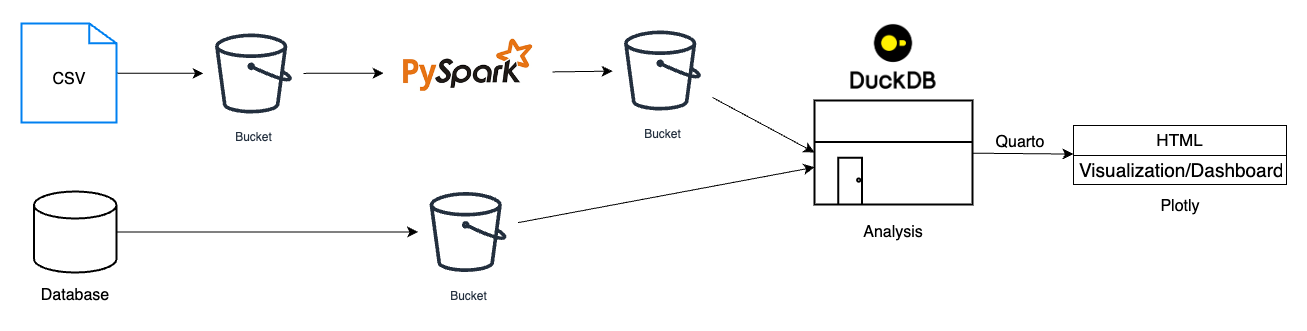

The diagram above was exported from draw.io. Its source (the exported page's mxGraphModel, read from the mxfile embedded in the PNG):
<mxGraphModel dx="1834" dy="845" grid="0" gridSize="10" guides="1" tooltips="1" connect="1" arrows="1" fold="1" page="0" pageScale="1" pageWidth="850" pageHeight="1100" math="0" shadow="0">
  <root>
    <mxCell id="0" />
    <mxCell id="1" parent="0" />
    <mxCell id="X1bm_T4LfEefeUYg8N71-3" value="Bucket" style="sketch=0;outlineConnect=0;fontColor=#232F3E;gradientColor=none;strokeColor=#232F3E;fillColor=#ffffff;dashed=0;verticalLabelPosition=bottom;verticalAlign=top;align=center;html=1;fontSize=12;fontStyle=0;aspect=fixed;shape=mxgraph.aws4.resourceIcon;resIcon=mxgraph.aws4.bucket;" vertex="1" parent="1">
      <mxGeometry x="127" y="46" width="100" height="100" as="geometry" />
    </mxCell>
    <mxCell id="X1bm_T4LfEefeUYg8N71-7" value="" style="endArrow=classic;html=1;rounded=0;fontSize=12;startSize=8;endSize=8;curved=1;" edge="1" parent="1" source="X1bm_T4LfEefeUYg8N71-1" target="X1bm_T4LfEefeUYg8N71-3">
      <mxGeometry width="50" height="50" relative="1" as="geometry">
        <mxPoint x="238" y="225" as="sourcePoint" />
        <mxPoint x="288" y="175" as="targetPoint" />
      </mxGeometry>
    </mxCell>
    <mxCell id="X1bm_T4LfEefeUYg8N71-8" value="" style="endArrow=classic;html=1;rounded=0;fontSize=12;startSize=8;endSize=8;curved=1;" edge="1" parent="1" source="X1bm_T4LfEefeUYg8N71-3" target="X1bm_T4LfEefeUYg8N71-9">
      <mxGeometry width="50" height="50" relative="1" as="geometry">
        <mxPoint x="250" y="95" as="sourcePoint" />
        <mxPoint x="337" y="95" as="targetPoint" />
      </mxGeometry>
    </mxCell>
    <mxCell id="X1bm_T4LfEefeUYg8N71-9" value="" style="shape=image;verticalLabelPosition=bottom;labelBackgroundColor=default;verticalAlign=top;aspect=fixed;imageAspect=0;image=data:image/png,(base64 omitted: 8584 chars);" vertex="1" parent="1">
      <mxGeometry x="307" y="48" width="169.08" height="95" as="geometry" />
    </mxCell>
    <mxCell id="X1bm_T4LfEefeUYg8N71-10" style="edgeStyle=none;curved=1;rounded=0;orthogonalLoop=1;jettySize=auto;html=1;exitX=1;exitY=1;exitDx=0;exitDy=0;fontSize=12;startSize=8;endSize=8;" edge="1" parent="1" source="X1bm_T4LfEefeUYg8N71-9" target="X1bm_T4LfEefeUYg8N71-9">
      <mxGeometry relative="1" as="geometry" />
    </mxCell>
    <mxCell id="X1bm_T4LfEefeUYg8N71-13" value="Bucket" style="sketch=0;outlineConnect=0;fontColor=#232F3E;gradientColor=none;strokeColor=#232F3E;fillColor=#ffffff;dashed=0;verticalLabelPosition=bottom;verticalAlign=top;align=center;html=1;fontSize=12;fontStyle=0;aspect=fixed;shape=mxgraph.aws4.resourceIcon;resIcon=mxgraph.aws4.bucket;" vertex="1" parent="1">
      <mxGeometry x="536" y="43" width="100" height="100" as="geometry" />
    </mxCell>
    <mxCell id="X1bm_T4LfEefeUYg8N71-14" value="" style="endArrow=classic;html=1;rounded=0;fontSize=12;startSize=8;endSize=8;curved=1;" edge="1" parent="1" source="X1bm_T4LfEefeUYg8N71-9" target="X1bm_T4LfEefeUYg8N71-13">
      <mxGeometry width="50" height="50" relative="1" as="geometry">
        <mxPoint x="476.08000000000004" y="121" as="sourcePoint" />
        <mxPoint x="556.08" y="121" as="targetPoint" />
      </mxGeometry>
    </mxCell>
    <mxCell id="X1bm_T4LfEefeUYg8N71-17" value="" style="group" vertex="1" connectable="0" parent="1">
      <mxGeometry x="-42.5" y="214" width="82.5" height="119" as="geometry" />
    </mxCell>
    <mxCell id="X1bm_T4LfEefeUYg8N71-15" value="" style="strokeWidth=2;html=1;shape=mxgraph.flowchart.database;whiteSpace=wrap;" vertex="1" parent="X1bm_T4LfEefeUYg8N71-17">
      <mxGeometry width="82.5" height="81" as="geometry" />
    </mxCell>
    <mxCell id="X1bm_T4LfEefeUYg8N71-16" value="Database" style="text;html=1;align=center;verticalAlign=middle;whiteSpace=wrap;rounded=0;fontSize=16;" vertex="1" parent="X1bm_T4LfEefeUYg8N71-17">
      <mxGeometry x="11.25" y="89" width="60" height="30" as="geometry" />
    </mxCell>
    <mxCell id="X1bm_T4LfEefeUYg8N71-18" value="" style="group" vertex="1" connectable="0" parent="1">
      <mxGeometry x="-55" y="46" width="95" height="99" as="geometry" />
    </mxCell>
    <mxCell id="X1bm_T4LfEefeUYg8N71-1" value="" style="html=1;verticalLabelPosition=bottom;align=center;labelBackgroundColor=#ffffff;verticalAlign=top;strokeWidth=2;strokeColor=#0080F0;shadow=0;dashed=0;shape=mxgraph.ios7.icons.document;" vertex="1" parent="X1bm_T4LfEefeUYg8N71-18">
      <mxGeometry width="95" height="99" as="geometry" />
    </mxCell>
    <mxCell id="X1bm_T4LfEefeUYg8N71-2" value="CSV" style="text;html=1;align=center;verticalAlign=middle;whiteSpace=wrap;rounded=0;fontSize=16;" vertex="1" parent="X1bm_T4LfEefeUYg8N71-18">
      <mxGeometry x="17.5" y="41" width="60" height="30" as="geometry" />
    </mxCell>
    <mxCell id="X1bm_T4LfEefeUYg8N71-19" value="Bucket" style="sketch=0;outlineConnect=0;fontColor=#232F3E;gradientColor=none;strokeColor=#232F3E;fillColor=#ffffff;dashed=0;verticalLabelPosition=bottom;verticalAlign=top;align=center;html=1;fontSize=12;fontStyle=0;aspect=fixed;shape=mxgraph.aws4.resourceIcon;resIcon=mxgraph.aws4.bucket;" vertex="1" parent="1">
      <mxGeometry x="341.53999999999996" y="204.5" width="100" height="100" as="geometry" />
    </mxCell>
    <mxCell id="X1bm_T4LfEefeUYg8N71-20" value="" style="endArrow=classic;html=1;rounded=0;fontSize=12;startSize=8;endSize=8;curved=1;exitX=1;exitY=0.5;exitDx=0;exitDy=0;exitPerimeter=0;" edge="1" parent="1" source="X1bm_T4LfEefeUYg8N71-15" target="X1bm_T4LfEefeUYg8N71-19">
      <mxGeometry width="50" height="50" relative="1" as="geometry">
        <mxPoint x="50" y="106" as="sourcePoint" />
        <mxPoint x="137" y="106" as="targetPoint" />
      </mxGeometry>
    </mxCell>
    <mxCell id="X1bm_T4LfEefeUYg8N71-22" value="" style="endArrow=classic;html=1;rounded=0;fontSize=12;startSize=8;endSize=8;curved=1;" edge="1" parent="1" source="X1bm_T4LfEefeUYg8N71-19" target="X1bm_T4LfEefeUYg8N71-21">
      <mxGeometry width="50" height="50" relative="1" as="geometry">
        <mxPoint x="50" y="265" as="sourcePoint" />
        <mxPoint x="352" y="265" as="targetPoint" />
      </mxGeometry>
    </mxCell>
    <mxCell id="X1bm_T4LfEefeUYg8N71-23" value="" style="endArrow=classic;html=1;rounded=0;fontSize=12;startSize=8;endSize=8;curved=1;entryX=0;entryY=0.5;entryDx=0;entryDy=0;" edge="1" parent="1" source="X1bm_T4LfEefeUYg8N71-13" target="X1bm_T4LfEefeUYg8N71-21">
      <mxGeometry width="50" height="50" relative="1" as="geometry">
        <mxPoint x="452" y="254" as="sourcePoint" />
        <mxPoint x="748" y="193" as="targetPoint" />
      </mxGeometry>
    </mxCell>
    <mxCell id="X1bm_T4LfEefeUYg8N71-26" value="" style="group" vertex="1" connectable="0" parent="1">
      <mxGeometry x="738" y="46" width="158" height="223.5" as="geometry" />
    </mxCell>
    <mxCell id="X1bm_T4LfEefeUYg8N71-21" value="" style="verticalLabelPosition=bottom;html=1;verticalAlign=top;strokeWidth=2;shape=mxgraph.lean_mapping.warehouse;" vertex="1" parent="X1bm_T4LfEefeUYg8N71-26">
      <mxGeometry y="77" width="158" height="104" as="geometry" />
    </mxCell>
    <mxCell id="X1bm_T4LfEefeUYg8N71-24" value="" style="shape=image;verticalLabelPosition=bottom;labelBackgroundColor=default;verticalAlign=top;aspect=fixed;imageAspect=0;image=https://duckdb.org/images/logo-dl/DuckDB_Logo.png;" vertex="1" parent="X1bm_T4LfEefeUYg8N71-26">
      <mxGeometry x="35.5" width="87" height="66.89" as="geometry" />
    </mxCell>
    <mxCell id="X1bm_T4LfEefeUYg8N71-25" value="Analysis" style="text;html=1;align=center;verticalAlign=middle;whiteSpace=wrap;rounded=0;fontSize=16;" vertex="1" parent="X1bm_T4LfEefeUYg8N71-26">
      <mxGeometry x="49" y="193.5" width="60" height="30" as="geometry" />
    </mxCell>
    <mxCell id="X1bm_T4LfEefeUYg8N71-31" value="" style="endArrow=classic;html=1;rounded=0;fontSize=12;startSize=8;endSize=8;curved=1;" edge="1" parent="1" source="X1bm_T4LfEefeUYg8N71-21" target="X1bm_T4LfEefeUYg8N71-27">
      <mxGeometry width="50" height="50" relative="1" as="geometry">
        <mxPoint x="904" y="202" as="sourcePoint" />
        <mxPoint x="954" y="152" as="targetPoint" />
      </mxGeometry>
    </mxCell>
    <mxCell id="X1bm_T4LfEefeUYg8N71-32" value="Quarto" style="text;html=1;align=center;verticalAlign=middle;whiteSpace=wrap;rounded=0;fontSize=16;" vertex="1" parent="1">
      <mxGeometry x="914" y="150" width="60" height="30" as="geometry" />
    </mxCell>
    <mxCell id="X1bm_T4LfEefeUYg8N71-34" value="" style="group" vertex="1" connectable="0" parent="1">
      <mxGeometry x="997" y="148" width="213" height="96" as="geometry" />
    </mxCell>
    <mxCell id="X1bm_T4LfEefeUYg8N71-27" value="&lt;font style=&quot;font-size: 17px;&quot;&gt;HTML&lt;/font&gt;" style="swimlane;fontStyle=0;childLayout=stackLayout;horizontal=1;startSize=30;horizontalStack=0;resizeParent=1;resizeParentMax=0;resizeLast=0;collapsible=1;marginBottom=0;whiteSpace=wrap;html=1;" vertex="1" parent="X1bm_T4LfEefeUYg8N71-34">
      <mxGeometry width="213" height="59" as="geometry" />
    </mxCell>
    <mxCell id="X1bm_T4LfEefeUYg8N71-29" value="&lt;font style=&quot;font-size: 19px;&quot;&gt;Visualization/Dashboard&lt;/font&gt;" style="text;strokeColor=none;fillColor=none;align=left;verticalAlign=middle;spacingLeft=4;spacingRight=4;overflow=hidden;points=[[0,0.5],[1,0.5]];portConstraint=eastwest;rotatable=0;whiteSpace=wrap;html=1;" vertex="1" parent="X1bm_T4LfEefeUYg8N71-27">
      <mxGeometry y="30" width="213" height="29" as="geometry" />
    </mxCell>
    <mxCell id="X1bm_T4LfEefeUYg8N71-33" value="Plotly" style="text;html=1;align=center;verticalAlign=middle;whiteSpace=wrap;rounded=0;fontSize=16;" vertex="1" parent="X1bm_T4LfEefeUYg8N71-34">
      <mxGeometry x="76.5" y="66" width="60" height="30" as="geometry" />
    </mxCell>
  </root>
</mxGraphModel>